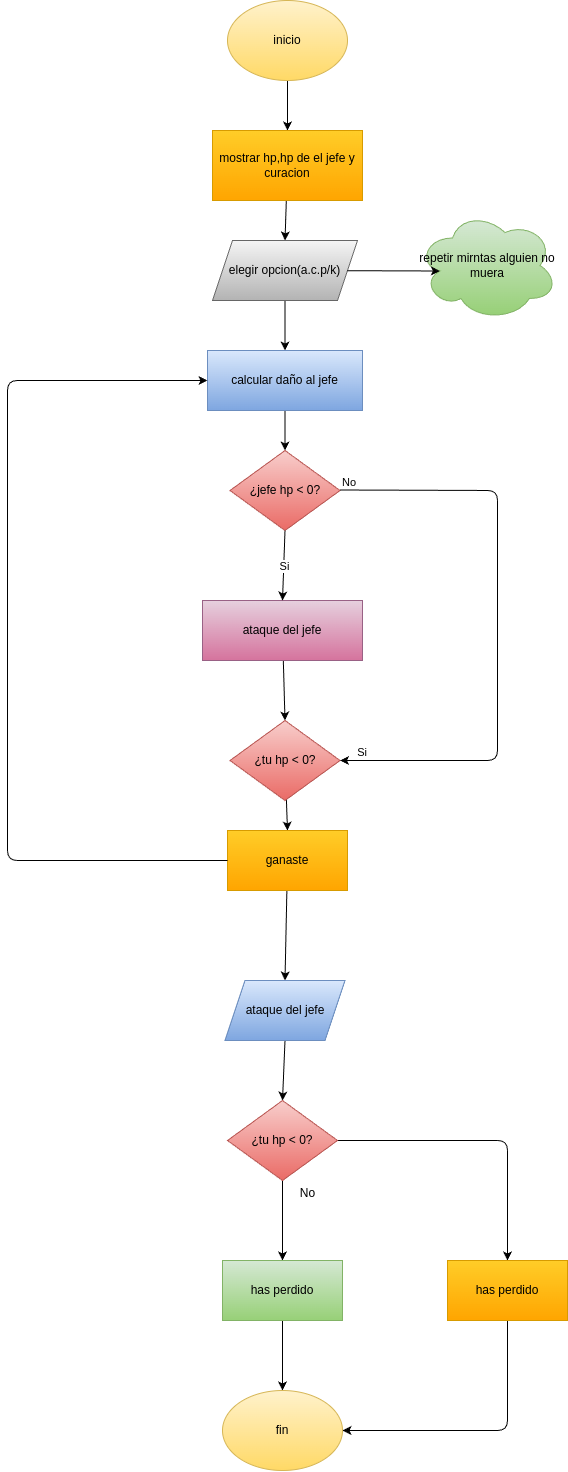

The diagram above was exported from draw.io. Its source (the exported page's mxGraphModel, read from the mxfile embedded in the PNG):
<mxGraphModel dx="760" dy="690" grid="1" gridSize="10" guides="1" tooltips="1" connect="1" arrows="1" fold="1" page="1" pageScale="1" pageWidth="850" pageHeight="1100" math="0" shadow="0">
  <root>
    <mxCell id="0" />
    <mxCell id="1" parent="0" />
    <mxCell id="71" style="edgeStyle=none;html=1;entryX=0.5;entryY=0;entryDx=0;entryDy=0;" edge="1" parent="1" source="69" target="70">
      <mxGeometry relative="1" as="geometry" />
    </mxCell>
    <mxCell id="69" value="inicio" style="ellipse;whiteSpace=wrap;html=1;fillColor=#fff2cc;gradientColor=#ffd966;strokeColor=#d6b656;" vertex="1" parent="1">
      <mxGeometry x="320" y="160" width="120" height="80" as="geometry" />
    </mxCell>
    <mxCell id="73" style="edgeStyle=none;html=1;entryX=0.5;entryY=0;entryDx=0;entryDy=0;" edge="1" parent="1" source="70" target="72">
      <mxGeometry relative="1" as="geometry" />
    </mxCell>
    <mxCell id="70" value="mostrar hp,hp de el jefe y curacion" style="rounded=0;whiteSpace=wrap;html=1;fillColor=#ffcd28;gradientColor=#ffa500;strokeColor=#d79b00;" vertex="1" parent="1">
      <mxGeometry x="305" y="290" width="150" height="70" as="geometry" />
    </mxCell>
    <mxCell id="80" style="edgeStyle=none;html=1;" edge="1" parent="1" source="72" target="76">
      <mxGeometry relative="1" as="geometry" />
    </mxCell>
    <mxCell id="72" value="elegir opcion(a.c.p/k)" style="shape=parallelogram;perimeter=parallelogramPerimeter;whiteSpace=wrap;html=1;fixedSize=1;fillColor=#f5f5f5;gradientColor=#b3b3b3;strokeColor=#666666;" vertex="1" parent="1">
      <mxGeometry x="305" y="400" width="145" height="60" as="geometry" />
    </mxCell>
    <mxCell id="74" value="repetir mirntas alguien no muera" style="ellipse;shape=cloud;whiteSpace=wrap;html=1;fillColor=#d5e8d4;gradientColor=#97d077;strokeColor=#82b366;" vertex="1" parent="1">
      <mxGeometry x="510" y="370" width="140" height="110" as="geometry" />
    </mxCell>
    <mxCell id="75" style="edgeStyle=none;html=1;entryX=0.16;entryY=0.55;entryDx=0;entryDy=0;entryPerimeter=0;" edge="1" parent="1" source="72" target="74">
      <mxGeometry relative="1" as="geometry" />
    </mxCell>
    <mxCell id="79" style="edgeStyle=none;html=1;entryX=0.5;entryY=0;entryDx=0;entryDy=0;" edge="1" parent="1" source="76" target="77">
      <mxGeometry relative="1" as="geometry" />
    </mxCell>
    <mxCell id="76" value="calcular daño al jefe" style="rounded=0;whiteSpace=wrap;html=1;fillColor=#dae8fc;gradientColor=#7ea6e0;strokeColor=#6c8ebf;" vertex="1" parent="1">
      <mxGeometry x="300" y="510" width="155" height="60" as="geometry" />
    </mxCell>
    <mxCell id="77" value="¿jefe hp &amp;lt; 0?" style="rhombus;whiteSpace=wrap;html=1;fillColor=#f8cecc;gradientColor=#ea6b66;strokeColor=#b85450;" vertex="1" parent="1">
      <mxGeometry x="322.5" y="610" width="110" height="80" as="geometry" />
    </mxCell>
    <mxCell id="90" style="edgeStyle=none;html=1;entryX=0.5;entryY=0;entryDx=0;entryDy=0;" edge="1" parent="1" source="81" target="85">
      <mxGeometry relative="1" as="geometry" />
    </mxCell>
    <mxCell id="81" value="ataque del jefe" style="rounded=0;whiteSpace=wrap;html=1;fillColor=#e6d0de;gradientColor=#d5739d;strokeColor=#996185;" vertex="1" parent="1">
      <mxGeometry x="295" y="760" width="160" height="60" as="geometry" />
    </mxCell>
    <mxCell id="82" value="" style="endArrow=classic;html=1;entryX=0.5;entryY=0;entryDx=0;entryDy=0;exitX=0.5;exitY=1;exitDx=0;exitDy=0;" edge="1" parent="1" source="77" target="81">
      <mxGeometry relative="1" as="geometry">
        <mxPoint x="375" y="690" as="sourcePoint" />
        <mxPoint x="475" y="690" as="targetPoint" />
      </mxGeometry>
    </mxCell>
    <mxCell id="83" value="Si" style="edgeLabel;resizable=0;html=1;;align=center;verticalAlign=middle;" connectable="0" vertex="1" parent="82">
      <mxGeometry relative="1" as="geometry" />
    </mxCell>
    <mxCell id="92" style="edgeStyle=none;html=1;entryX=0.5;entryY=0;entryDx=0;entryDy=0;" edge="1" parent="1" source="85" target="91">
      <mxGeometry relative="1" as="geometry" />
    </mxCell>
    <mxCell id="85" value="¿tu hp &amp;lt; 0?" style="rhombus;whiteSpace=wrap;html=1;fillColor=#f8cecc;gradientColor=#ea6b66;strokeColor=#b85450;" vertex="1" parent="1">
      <mxGeometry x="322.5" y="880" width="110" height="80" as="geometry" />
    </mxCell>
    <mxCell id="86" value="" style="endArrow=classic;html=1;entryX=1;entryY=0.5;entryDx=0;entryDy=0;" edge="1" parent="1" target="85">
      <mxGeometry relative="1" as="geometry">
        <mxPoint x="432.5" y="649.5" as="sourcePoint" />
        <mxPoint x="592.5" y="649.5" as="targetPoint" />
        <Array as="points">
          <mxPoint x="590" y="650" />
          <mxPoint x="590" y="760" />
          <mxPoint x="590" y="920" />
        </Array>
      </mxGeometry>
    </mxCell>
    <mxCell id="88" value="No" style="edgeLabel;resizable=0;html=1;;align=left;verticalAlign=bottom;" connectable="0" vertex="1" parent="86">
      <mxGeometry x="-1" relative="1" as="geometry" />
    </mxCell>
    <mxCell id="89" value="Si" style="edgeLabel;resizable=0;html=1;;align=right;verticalAlign=bottom;" connectable="0" vertex="1" parent="86">
      <mxGeometry x="1" relative="1" as="geometry">
        <mxPoint x="28" as="offset" />
      </mxGeometry>
    </mxCell>
    <mxCell id="94" style="edgeStyle=none;html=1;entryX=0.5;entryY=0;entryDx=0;entryDy=0;" edge="1" parent="1" source="91" target="93">
      <mxGeometry relative="1" as="geometry" />
    </mxCell>
    <mxCell id="91" value="ganaste" style="rounded=0;whiteSpace=wrap;html=1;fillColor=#ffcd28;gradientColor=#ffa500;strokeColor=#d79b00;" vertex="1" parent="1">
      <mxGeometry x="320" y="990" width="120" height="60" as="geometry" />
    </mxCell>
    <mxCell id="100" style="edgeStyle=none;html=1;entryX=0.5;entryY=0;entryDx=0;entryDy=0;exitX=0.5;exitY=1;exitDx=0;exitDy=0;" edge="1" parent="1" source="93" target="99">
      <mxGeometry relative="1" as="geometry" />
    </mxCell>
    <mxCell id="93" value="ataque del jefe" style="shape=parallelogram;perimeter=parallelogramPerimeter;whiteSpace=wrap;html=1;fixedSize=1;fillColor=#dae8fc;gradientColor=#7ea6e0;strokeColor=#6c8ebf;" vertex="1" parent="1">
      <mxGeometry x="317.5" y="1140" width="120" height="60" as="geometry" />
    </mxCell>
    <mxCell id="96" value="" style="endArrow=classic;html=1;entryX=0;entryY=0.5;entryDx=0;entryDy=0;exitX=0;exitY=0.5;exitDx=0;exitDy=0;" edge="1" parent="1" source="91" target="76">
      <mxGeometry width="50" height="50" relative="1" as="geometry">
        <mxPoint x="380" y="1100" as="sourcePoint" />
        <mxPoint x="410" y="1170" as="targetPoint" />
        <Array as="points">
          <mxPoint x="100" y="1020" />
          <mxPoint x="100" y="820" />
          <mxPoint x="100" y="540" />
        </Array>
      </mxGeometry>
    </mxCell>
    <mxCell id="103" style="edgeStyle=none;html=1;entryX=0.5;entryY=0;entryDx=0;entryDy=0;" edge="1" parent="1" source="99" target="101">
      <mxGeometry relative="1" as="geometry" />
    </mxCell>
    <mxCell id="104" style="edgeStyle=none;html=1;entryX=0.5;entryY=0;entryDx=0;entryDy=0;" edge="1" parent="1" source="99" target="102">
      <mxGeometry relative="1" as="geometry">
        <Array as="points">
          <mxPoint x="600" y="1300" />
        </Array>
      </mxGeometry>
    </mxCell>
    <mxCell id="99" value="¿tu hp &amp;lt; 0?" style="rhombus;whiteSpace=wrap;html=1;fillColor=#f8cecc;gradientColor=#ea6b66;strokeColor=#b85450;" vertex="1" parent="1">
      <mxGeometry x="320" y="1260" width="110" height="80" as="geometry" />
    </mxCell>
    <mxCell id="107" style="edgeStyle=none;html=1;entryX=0.5;entryY=0;entryDx=0;entryDy=0;" edge="1" parent="1" source="101" target="106">
      <mxGeometry relative="1" as="geometry" />
    </mxCell>
    <mxCell id="101" value="has perdido" style="rounded=0;whiteSpace=wrap;html=1;fillColor=#d5e8d4;gradientColor=#97d077;strokeColor=#82b366;" vertex="1" parent="1">
      <mxGeometry x="315" y="1420" width="120" height="60" as="geometry" />
    </mxCell>
    <mxCell id="108" style="edgeStyle=none;html=1;entryX=1;entryY=0.5;entryDx=0;entryDy=0;" edge="1" parent="1" source="102" target="106">
      <mxGeometry relative="1" as="geometry">
        <Array as="points">
          <mxPoint x="600" y="1590" />
        </Array>
      </mxGeometry>
    </mxCell>
    <mxCell id="102" value="has perdido" style="rounded=0;whiteSpace=wrap;html=1;fillColor=#ffcd28;gradientColor=#ffa500;strokeColor=#d79b00;" vertex="1" parent="1">
      <mxGeometry x="540" y="1420" width="120" height="60" as="geometry" />
    </mxCell>
    <mxCell id="105" value="No" style="text;html=1;align=center;verticalAlign=middle;resizable=0;points=[];autosize=1;strokeColor=none;fillColor=none;" vertex="1" parent="1">
      <mxGeometry x="380" y="1338" width="40" height="30" as="geometry" />
    </mxCell>
    <mxCell id="106" value="fin" style="ellipse;whiteSpace=wrap;html=1;fillColor=#fff2cc;gradientColor=#ffd966;strokeColor=#d6b656;" vertex="1" parent="1">
      <mxGeometry x="315" y="1550" width="120" height="80" as="geometry" />
    </mxCell>
  </root>
</mxGraphModel>